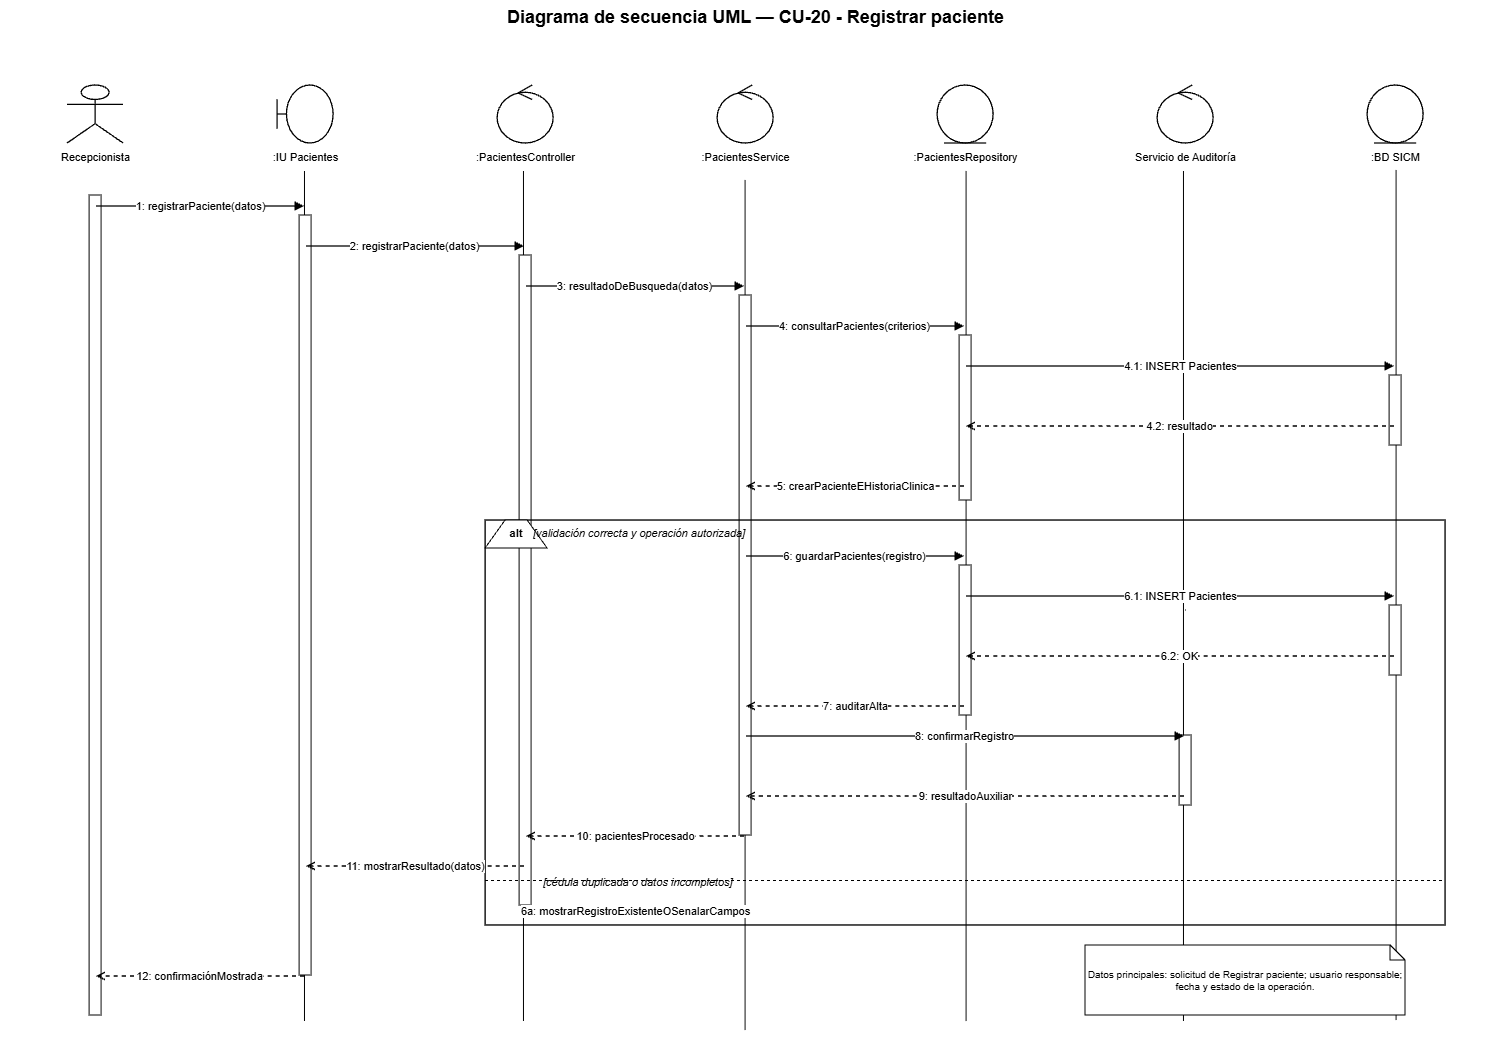

The diagram above was exported from draw.io. Its source (the exported page's mxGraphModel, read from the mxfile embedded in the PNG):
<mxGraphModel dx="3520" dy="1061" grid="1" gridSize="10" guides="1" tooltips="1" connect="1" arrows="1" fold="1" page="1" pageScale="1" pageWidth="1500" pageHeight="1180" math="0" shadow="0">
  <root>
    <mxCell id="0" />
    <mxCell id="1" parent="0" />
    <mxCell id="oOXm9zUHBobeudGikkLs-5" edge="1" parent="1" style="endArrow=none;html=1;rounded=0;edgeStyle=orthogonalEdgeStyle;entryX=0.5;entryY=1;entryDx=0;entryDy=0;" value="">
      <mxGeometry height="50" relative="1" width="50" as="geometry">
        <mxPoint x="1178.37" y="1041" as="sourcePoint" />
        <mxPoint x="1178.37" y="191" as="targetPoint" />
      </mxGeometry>
    </mxCell>
    <mxCell id="oOXm9zUHBobeudGikkLs-4" edge="1" parent="1" style="endArrow=none;html=1;rounded=0;edgeStyle=orthogonalEdgeStyle;entryX=0.5;entryY=1;entryDx=0;entryDy=0;" value="">
      <mxGeometry height="50" relative="1" width="50" as="geometry">
        <mxPoint x="961" y="1041" as="sourcePoint" />
        <mxPoint x="961" y="191" as="targetPoint" />
      </mxGeometry>
    </mxCell>
    <mxCell id="oOXm9zUHBobeudGikkLs-6" edge="1" parent="1" style="endArrow=none;html=1;rounded=0;edgeStyle=orthogonalEdgeStyle;entryX=0.5;entryY=1;entryDx=0;entryDy=0;" value="">
      <mxGeometry height="50" relative="1" width="50" as="geometry">
        <mxPoint x="1391" y="1040" as="sourcePoint" />
        <mxPoint x="1391" y="190" as="targetPoint" />
      </mxGeometry>
    </mxCell>
    <mxCell id="oOXm9zUHBobeudGikkLs-3" edge="1" parent="1" style="endArrow=none;html=1;rounded=0;edgeStyle=orthogonalEdgeStyle;entryX=0.5;entryY=1;entryDx=0;entryDy=0;" value="">
      <mxGeometry height="50" relative="1" width="50" as="geometry">
        <mxPoint x="740" y="1050" as="sourcePoint" />
        <mxPoint x="740" y="200" as="targetPoint" />
      </mxGeometry>
    </mxCell>
    <mxCell id="oOXm9zUHBobeudGikkLs-2" edge="1" parent="1" style="endArrow=none;html=1;rounded=0;edgeStyle=orthogonalEdgeStyle;entryX=0.5;entryY=1;entryDx=0;entryDy=0;" value="">
      <mxGeometry height="50" relative="1" width="50" as="geometry">
        <mxPoint x="518.37" y="1041" as="sourcePoint" />
        <mxPoint x="518.37" y="191" as="targetPoint" />
      </mxGeometry>
    </mxCell>
    <mxCell id="oOXm9zUHBobeudGikkLs-1" edge="1" parent="1" style="endArrow=none;html=1;rounded=0;edgeStyle=orthogonalEdgeStyle;entryX=0.5;entryY=1;entryDx=0;entryDy=0;" value="">
      <mxGeometry height="50" relative="1" width="50" as="geometry">
        <mxPoint x="299.38" y="1041" as="sourcePoint" />
        <mxPoint x="299.38" y="191" as="targetPoint" />
      </mxGeometry>
    </mxCell>
    <mxCell id="title" parent="1" style="text;html=1;strokeColor=none;fillColor=none;align=center;fontStyle=1;fontSize=18;fontColor=#000000;" value="Diagrama de secuencia UML — CU-20 - Registrar paciente" vertex="1">
      <mxGeometry height="36" width="1260" x="120" y="20" as="geometry" />
    </mxCell>
    <mxCell id="p0" parent="1" style="shape=umlActor;html=1;fillColor=#ffffff;strokeColor=#000000;strokeWidth=1.3;fontColor=#000000;" value="" vertex="1">
      <mxGeometry height="58" width="56" x="62" y="105" as="geometry" />
    </mxCell>
    <mxCell id="n0" parent="1" style="text;html=1;strokeColor=none;fillColor=none;align=center;fontSize=11;fontColor=#000000;" value="Recepcionista" vertex="1">
      <mxGeometry height="26" width="190" x="-5" y="164" as="geometry" />
    </mxCell>
    <mxCell id="life0" parent="1" style="shape=line;html=1;strokeColor=#000000;strokeWidth=1;dashed=1;dashPattern=6 4;" value="" vertex="1">
      <mxGeometry height="880" width="1" x="90" y="190" as="geometry" />
    </mxCell>
    <mxCell id="p1" parent="1" style="shape=umlBoundary;html=1;fillColor=#ffffff;strokeColor=#000000;strokeWidth=1.3;fontColor=#000000;" value="" vertex="1">
      <mxGeometry height="58" width="56" x="272" y="105" as="geometry" />
    </mxCell>
    <mxCell id="n1" parent="1" style="text;html=1;strokeColor=none;fillColor=none;align=center;fontSize=11;fontColor=#000000;" value=":IU Pacientes" vertex="1">
      <mxGeometry height="26" width="190" x="205" y="164" as="geometry" />
    </mxCell>
    <mxCell id="life1" parent="1" style="shape=line;html=1;strokeColor=#000000;strokeWidth=1;dashed=1;dashPattern=6 4;" value="" vertex="1">
      <mxGeometry height="880" width="1" x="300" y="190" as="geometry" />
    </mxCell>
    <mxCell id="p2" parent="1" style="shape=umlControl;html=1;fillColor=#ffffff;strokeColor=#000000;strokeWidth=1.3;fontColor=#000000;" value="" vertex="1">
      <mxGeometry height="58" width="56" x="492" y="105" as="geometry" />
    </mxCell>
    <mxCell id="n2" parent="1" style="text;html=1;strokeColor=none;fillColor=none;align=center;fontSize=11;fontColor=#000000;" value=":PacientesController" vertex="1">
      <mxGeometry height="26" width="190" x="425" y="164" as="geometry" />
    </mxCell>
    <mxCell id="life2" parent="1" style="shape=line;html=1;strokeColor=#000000;strokeWidth=1;dashed=1;dashPattern=6 4;" value="" vertex="1">
      <mxGeometry height="880" width="1" x="520" y="190" as="geometry" />
    </mxCell>
    <mxCell id="p3" parent="1" style="shape=umlControl;html=1;fillColor=#ffffff;strokeColor=#000000;strokeWidth=1.3;fontColor=#000000;" value="" vertex="1">
      <mxGeometry height="58" width="56" x="712" y="105" as="geometry" />
    </mxCell>
    <mxCell id="n3" parent="1" style="text;html=1;strokeColor=none;fillColor=none;align=center;fontSize=11;fontColor=#000000;" value=":PacientesService" vertex="1">
      <mxGeometry height="26" width="190" x="645" y="164" as="geometry" />
    </mxCell>
    <mxCell id="life3" parent="1" style="shape=line;html=1;strokeColor=#000000;strokeWidth=1;dashed=1;dashPattern=6 4;" value="" vertex="1">
      <mxGeometry height="880" width="1" x="740" y="190" as="geometry" />
    </mxCell>
    <mxCell id="p4" parent="1" style="shape=umlEntity;html=1;fillColor=#ffffff;strokeColor=#000000;strokeWidth=1.3;fontColor=#000000;" value="" vertex="1">
      <mxGeometry height="58" width="56" x="932" y="105" as="geometry" />
    </mxCell>
    <mxCell id="n4" parent="1" style="text;html=1;strokeColor=none;fillColor=none;align=center;fontSize=11;fontColor=#000000;" value=":PacientesRepository" vertex="1">
      <mxGeometry height="26" width="190" x="865" y="164" as="geometry" />
    </mxCell>
    <mxCell id="life4" parent="1" style="shape=line;html=1;strokeColor=#000000;strokeWidth=1;dashed=1;dashPattern=6 4;" value="" vertex="1">
      <mxGeometry height="880" width="1" x="960" y="190" as="geometry" />
    </mxCell>
    <mxCell id="p5" parent="1" style="shape=umlControl;html=1;fillColor=#ffffff;strokeColor=#000000;strokeWidth=1.3;fontColor=#000000;" value="" vertex="1">
      <mxGeometry height="58" width="56" x="1152" y="105" as="geometry" />
    </mxCell>
    <mxCell id="n5" parent="1" style="text;html=1;strokeColor=none;fillColor=none;align=center;fontSize=11;fontColor=#000000;" value="Servicio de Auditoría" vertex="1">
      <mxGeometry height="26" width="190" x="1085" y="164" as="geometry" />
    </mxCell>
    <mxCell id="life5" parent="1" style="shape=line;html=1;strokeColor=#000000;strokeWidth=1;dashed=1;dashPattern=6 4;" value="" vertex="1">
      <mxGeometry height="880" width="1" x="1180" y="190" as="geometry" />
    </mxCell>
    <mxCell id="p6" parent="1" style="shape=umlEntity;html=1;fillColor=#ffffff;strokeColor=#000000;strokeWidth=1.3;fontColor=#000000;" value="" vertex="1">
      <mxGeometry height="58" width="56" x="1362" y="105" as="geometry" />
    </mxCell>
    <mxCell id="n6" parent="1" style="text;html=1;strokeColor=none;fillColor=none;align=center;fontSize=11;fontColor=#000000;" value=":BD SICM" vertex="1">
      <mxGeometry height="26" width="190" x="1295" y="164" as="geometry" />
    </mxCell>
    <mxCell id="life6" parent="1" style="shape=line;html=1;strokeColor=#000000;strokeWidth=1;dashed=1;dashPattern=6 4;" value="" vertex="1">
      <mxGeometry height="880" width="1" x="1390" y="190" as="geometry" />
    </mxCell>
    <mxCell id="act0" parent="1" style="rounded=0;html=1;fillColor=#ffffff;strokeColor=#000000;strokeWidth=1;" value="" vertex="1">
      <mxGeometry height="820" width="12" x="84" y="215" as="geometry" />
    </mxCell>
    <mxCell id="act1" parent="1" style="rounded=0;html=1;fillColor=#ffffff;strokeColor=#000000;strokeWidth=1;" value="" vertex="1">
      <mxGeometry height="760" width="12" x="294" y="235" as="geometry" />
    </mxCell>
    <mxCell id="act2" parent="1" style="rounded=0;html=1;fillColor=#ffffff;strokeColor=#000000;strokeWidth=1;" value="" vertex="1">
      <mxGeometry height="650" width="12" x="514" y="275" as="geometry" />
    </mxCell>
    <mxCell id="act3" parent="1" style="rounded=0;html=1;fillColor=#ffffff;strokeColor=#000000;strokeWidth=1;" value="" vertex="1">
      <mxGeometry height="540" width="12" x="734" y="315" as="geometry" />
    </mxCell>
    <mxCell id="act4a" parent="1" style="rounded=0;html=1;fillColor=#ffffff;strokeColor=#000000;strokeWidth=1;" value="" vertex="1">
      <mxGeometry height="165" width="12" x="954" y="355" as="geometry" />
    </mxCell>
    <mxCell id="act6a" parent="1" style="rounded=0;html=1;fillColor=#ffffff;strokeColor=#000000;strokeWidth=1;" value="" vertex="1">
      <mxGeometry height="70" width="12" x="1384" y="395" as="geometry" />
    </mxCell>
    <mxCell id="m1s" parent="1" style="opacity=0;fillOpacity=0;strokeOpacity=0;" value="" vertex="1">
      <mxGeometry height="2" width="2" x="89" y="225" as="geometry" />
    </mxCell>
    <mxCell id="m1t" parent="1" style="opacity=0;fillOpacity=0;strokeOpacity=0;" value="" vertex="1">
      <mxGeometry height="2" width="2" x="299" y="225" as="geometry" />
    </mxCell>
    <mxCell id="m1" edge="1" parent="1" source="m1s" style="edgeStyle=orthogonalEdgeStyle;rounded=0;html=1;strokeColor=#000000;strokeWidth=1.35;endArrow=block;endFill=1;dashed=0;fontColor=#000000;fontSize=11;labelBackgroundColor=#ffffff;" target="m1t" value="1: registrarPaciente(datos)">
      <mxGeometry relative="1" as="geometry" />
    </mxCell>
    <mxCell id="m2s" parent="1" style="opacity=0;fillOpacity=0;strokeOpacity=0;" value="" vertex="1">
      <mxGeometry height="2" width="2" x="299" y="265" as="geometry" />
    </mxCell>
    <mxCell id="m2t" parent="1" style="opacity=0;fillOpacity=0;strokeOpacity=0;" value="" vertex="1">
      <mxGeometry height="2" width="2" x="519" y="265" as="geometry" />
    </mxCell>
    <mxCell id="m2" edge="1" parent="1" source="m2s" style="edgeStyle=orthogonalEdgeStyle;rounded=0;html=1;strokeColor=#000000;strokeWidth=1.35;endArrow=block;endFill=1;dashed=0;fontColor=#000000;fontSize=11;labelBackgroundColor=#ffffff;" target="m2t" value="2: registrarPaciente(datos)">
      <mxGeometry relative="1" as="geometry" />
    </mxCell>
    <mxCell id="m3s" parent="1" style="opacity=0;fillOpacity=0;strokeOpacity=0;" value="" vertex="1">
      <mxGeometry height="2" width="2" x="519" y="305" as="geometry" />
    </mxCell>
    <mxCell id="m3t" parent="1" style="opacity=0;fillOpacity=0;strokeOpacity=0;" value="" vertex="1">
      <mxGeometry height="2" width="2" x="739" y="305" as="geometry" />
    </mxCell>
    <mxCell id="m3" edge="1" parent="1" source="m3s" style="edgeStyle=orthogonalEdgeStyle;rounded=0;html=1;strokeColor=#000000;strokeWidth=1.35;endArrow=block;endFill=1;dashed=0;fontColor=#000000;fontSize=11;labelBackgroundColor=#ffffff;" target="m3t" value="3: resultadoDeBusqueda(datos)">
      <mxGeometry relative="1" as="geometry" />
    </mxCell>
    <mxCell id="m4s" parent="1" style="opacity=0;fillOpacity=0;strokeOpacity=0;" value="" vertex="1">
      <mxGeometry height="2" width="2" x="739" y="345" as="geometry" />
    </mxCell>
    <mxCell id="m4t" parent="1" style="opacity=0;fillOpacity=0;strokeOpacity=0;" value="" vertex="1">
      <mxGeometry height="2" width="2" x="959" y="345" as="geometry" />
    </mxCell>
    <mxCell id="m4" edge="1" parent="1" source="m4s" style="edgeStyle=orthogonalEdgeStyle;rounded=0;html=1;strokeColor=#000000;strokeWidth=1.35;endArrow=block;endFill=1;dashed=0;fontColor=#000000;fontSize=11;labelBackgroundColor=#ffffff;" target="m4t" value="4: consultarPacientes(criterios)">
      <mxGeometry relative="1" as="geometry" />
    </mxCell>
    <mxCell id="m41s" parent="1" style="opacity=0;fillOpacity=0;strokeOpacity=0;" value="" vertex="1">
      <mxGeometry height="2" width="2" x="959" y="385" as="geometry" />
    </mxCell>
    <mxCell id="m41t" parent="1" style="opacity=0;fillOpacity=0;strokeOpacity=0;" value="" vertex="1">
      <mxGeometry height="2" width="2" x="1389" y="385" as="geometry" />
    </mxCell>
    <mxCell id="m41" edge="1" parent="1" source="m41s" style="edgeStyle=orthogonalEdgeStyle;rounded=0;html=1;strokeColor=#000000;strokeWidth=1.35;endArrow=block;endFill=1;dashed=0;fontColor=#000000;fontSize=11;labelBackgroundColor=#ffffff;" target="m41t" value="4.1: INSERT Pacientes">
      <mxGeometry relative="1" as="geometry" />
    </mxCell>
    <mxCell id="m42s" parent="1" style="opacity=0;fillOpacity=0;strokeOpacity=0;" value="" vertex="1">
      <mxGeometry height="2" width="2" x="1389" y="445" as="geometry" />
    </mxCell>
    <mxCell id="m42t" parent="1" style="opacity=0;fillOpacity=0;strokeOpacity=0;" value="" vertex="1">
      <mxGeometry height="2" width="2" x="959" y="445" as="geometry" />
    </mxCell>
    <mxCell id="m42" edge="1" parent="1" source="m42s" style="edgeStyle=orthogonalEdgeStyle;rounded=0;html=1;strokeColor=#000000;strokeWidth=1.35;endArrow=open;endFill=0;dashed=1;fontColor=#000000;fontSize=11;labelBackgroundColor=#ffffff;" target="m42t" value="4.2: resultado">
      <mxGeometry relative="1" as="geometry" />
    </mxCell>
    <mxCell id="m5s" parent="1" style="opacity=0;fillOpacity=0;strokeOpacity=0;" value="" vertex="1">
      <mxGeometry height="2" width="2" x="959" y="505" as="geometry" />
    </mxCell>
    <mxCell id="m5t" parent="1" style="opacity=0;fillOpacity=0;strokeOpacity=0;" value="" vertex="1">
      <mxGeometry height="2" width="2" x="739" y="505" as="geometry" />
    </mxCell>
    <mxCell id="m5" edge="1" parent="1" source="m5s" style="edgeStyle=orthogonalEdgeStyle;rounded=0;html=1;strokeColor=#000000;strokeWidth=1.35;endArrow=open;endFill=0;dashed=1;fontColor=#000000;fontSize=11;labelBackgroundColor=#ffffff;" target="m5t" value="5: crearPacienteEHistoriaClinica">
      <mxGeometry relative="1" as="geometry" />
    </mxCell>
    <mxCell id="alt" parent="1" style="rounded=0;html=1;fillColor=none;strokeColor=#000000;strokeWidth=1.4;" value="" vertex="1">
      <mxGeometry height="405" width="960" x="480" y="540" as="geometry" />
    </mxCell>
    <mxCell id="altTab" parent="1" style="shape=trapezoid;perimeter=trapezoidPerimeter;fixedSize=1;direction=east;whiteSpace=wrap;html=1;fillColor=#ffffff;strokeColor=#000000;fontStyle=1;fontSize=11;" value="alt" vertex="1">
      <mxGeometry height="28" width="62" x="480" y="540" as="geometry" />
    </mxCell>
    <mxCell id="okGuard" parent="1" style="text;html=1;strokeColor=none;fillColor=none;align=left;fontStyle=2;fontSize=11;" value="[validación correcta y operación autorizada]" vertex="1">
      <mxGeometry height="22" width="390" x="526" y="540" as="geometry" />
    </mxCell>
    <mxCell id="act4b" parent="1" style="rounded=0;html=1;fillColor=#ffffff;strokeColor=#000000;strokeWidth=1;" value="" vertex="1">
      <mxGeometry height="150" width="12" x="954" y="585" as="geometry" />
    </mxCell>
    <mxCell id="act6b" parent="1" style="rounded=0;html=1;fillColor=#ffffff;strokeColor=#000000;strokeWidth=1;" value="" vertex="1">
      <mxGeometry height="70" width="12" x="1384" y="625" as="geometry" />
    </mxCell>
    <mxCell id="m6s" parent="1" style="opacity=0;fillOpacity=0;strokeOpacity=0;" value="" vertex="1">
      <mxGeometry height="2" width="2" x="739" y="575" as="geometry" />
    </mxCell>
    <mxCell id="m6t" parent="1" style="opacity=0;fillOpacity=0;strokeOpacity=0;" value="" vertex="1">
      <mxGeometry height="2" width="2" x="959" y="575" as="geometry" />
    </mxCell>
    <mxCell id="m6" edge="1" parent="1" source="m6s" style="edgeStyle=orthogonalEdgeStyle;rounded=0;html=1;strokeColor=#000000;strokeWidth=1.35;endArrow=block;endFill=1;dashed=0;fontColor=#000000;fontSize=11;labelBackgroundColor=#ffffff;" target="m6t" value="6: guardarPacientes(registro)">
      <mxGeometry relative="1" as="geometry" />
    </mxCell>
    <mxCell id="m61s" parent="1" style="opacity=0;fillOpacity=0;strokeOpacity=0;" value="" vertex="1">
      <mxGeometry height="2" width="2" x="959" y="615" as="geometry" />
    </mxCell>
    <mxCell id="m61t" parent="1" style="opacity=0;fillOpacity=0;strokeOpacity=0;" value="" vertex="1">
      <mxGeometry height="2" width="2" x="1389" y="615" as="geometry" />
    </mxCell>
    <mxCell id="m61" edge="1" parent="1" source="m61s" style="edgeStyle=orthogonalEdgeStyle;rounded=0;html=1;strokeColor=#000000;strokeWidth=1.35;endArrow=block;endFill=1;dashed=0;fontColor=#000000;fontSize=11;labelBackgroundColor=#ffffff;" target="m61t" value="6.1: INSERT Pacientes">
      <mxGeometry relative="1" as="geometry" />
    </mxCell>
    <mxCell id="m62s" parent="1" style="opacity=0;fillOpacity=0;strokeOpacity=0;" value="" vertex="1">
      <mxGeometry height="2" width="2" x="1389" y="675" as="geometry" />
    </mxCell>
    <mxCell id="m62t" parent="1" style="opacity=0;fillOpacity=0;strokeOpacity=0;" value="" vertex="1">
      <mxGeometry height="2" width="2" x="959" y="675" as="geometry" />
    </mxCell>
    <mxCell id="m62" edge="1" parent="1" source="m62s" style="edgeStyle=orthogonalEdgeStyle;rounded=0;html=1;strokeColor=#000000;strokeWidth=1.35;endArrow=open;endFill=0;dashed=1;fontColor=#000000;fontSize=11;labelBackgroundColor=#ffffff;" target="m62t" value="6.2: OK">
      <mxGeometry relative="1" as="geometry" />
    </mxCell>
    <mxCell id="m7s" parent="1" style="opacity=0;fillOpacity=0;strokeOpacity=0;" value="" vertex="1">
      <mxGeometry height="2" width="2" x="959" y="725" as="geometry" />
    </mxCell>
    <mxCell id="m7t" parent="1" style="opacity=0;fillOpacity=0;strokeOpacity=0;" value="" vertex="1">
      <mxGeometry height="2" width="2" x="739" y="725" as="geometry" />
    </mxCell>
    <mxCell id="m7" edge="1" parent="1" source="m7s" style="edgeStyle=orthogonalEdgeStyle;rounded=0;html=1;strokeColor=#000000;strokeWidth=1.35;endArrow=open;endFill=0;dashed=1;fontColor=#000000;fontSize=11;labelBackgroundColor=#ffffff;" target="m7t" value="7: auditarAlta">
      <mxGeometry relative="1" as="geometry" />
    </mxCell>
    <mxCell id="act5" parent="1" style="rounded=0;html=1;fillColor=#ffffff;strokeColor=#000000;strokeWidth=1;" value="" vertex="1">
      <mxGeometry height="70" width="12" x="1174" y="755" as="geometry" />
    </mxCell>
    <mxCell id="m8s" parent="1" style="opacity=0;fillOpacity=0;strokeOpacity=0;" value="" vertex="1">
      <mxGeometry height="2" width="2" x="739" y="755" as="geometry" />
    </mxCell>
    <mxCell id="m8t" parent="1" style="opacity=0;fillOpacity=0;strokeOpacity=0;" value="" vertex="1">
      <mxGeometry height="2" width="2" x="1179" y="755" as="geometry" />
    </mxCell>
    <mxCell id="m8" edge="1" parent="1" source="m8s" style="edgeStyle=orthogonalEdgeStyle;rounded=0;html=1;strokeColor=#000000;strokeWidth=1.35;endArrow=block;endFill=1;dashed=0;fontColor=#000000;fontSize=11;labelBackgroundColor=#ffffff;" target="m8t" value="8: confirmarRegistro">
      <mxGeometry relative="1" as="geometry" />
    </mxCell>
    <mxCell id="m9s" parent="1" style="opacity=0;fillOpacity=0;strokeOpacity=0;" value="" vertex="1">
      <mxGeometry height="2" width="2" x="1179" y="815" as="geometry" />
    </mxCell>
    <mxCell id="m9t" parent="1" style="opacity=0;fillOpacity=0;strokeOpacity=0;" value="" vertex="1">
      <mxGeometry height="2" width="2" x="739" y="815" as="geometry" />
    </mxCell>
    <mxCell id="m9" edge="1" parent="1" source="m9s" style="edgeStyle=orthogonalEdgeStyle;rounded=0;html=1;strokeColor=#000000;strokeWidth=1.35;endArrow=open;endFill=0;dashed=1;fontColor=#000000;fontSize=11;labelBackgroundColor=#ffffff;" target="m9t" value="9: resultadoAuxiliar">
      <mxGeometry relative="1" as="geometry" />
    </mxCell>
    <mxCell id="m10s" parent="1" style="opacity=0;fillOpacity=0;strokeOpacity=0;" value="" vertex="1">
      <mxGeometry height="2" width="2" x="739" y="855" as="geometry" />
    </mxCell>
    <mxCell id="m10t" parent="1" style="opacity=0;fillOpacity=0;strokeOpacity=0;" value="" vertex="1">
      <mxGeometry height="2" width="2" x="519" y="855" as="geometry" />
    </mxCell>
    <mxCell id="m10" edge="1" parent="1" source="m10s" style="edgeStyle=orthogonalEdgeStyle;rounded=0;html=1;strokeColor=#000000;strokeWidth=1.35;endArrow=open;endFill=0;dashed=1;fontColor=#000000;fontSize=11;labelBackgroundColor=#ffffff;" target="m10t" value="10: pacientesProcesado">
      <mxGeometry relative="1" as="geometry" />
    </mxCell>
    <mxCell id="m11s" parent="1" style="opacity=0;fillOpacity=0;strokeOpacity=0;" value="" vertex="1">
      <mxGeometry height="2" width="2" x="519" y="885" as="geometry" />
    </mxCell>
    <mxCell id="m11t" parent="1" style="opacity=0;fillOpacity=0;strokeOpacity=0;" value="" vertex="1">
      <mxGeometry height="2" width="2" x="299" y="885" as="geometry" />
    </mxCell>
    <mxCell id="m11" edge="1" parent="1" source="m11s" style="edgeStyle=orthogonalEdgeStyle;rounded=0;html=1;strokeColor=#000000;strokeWidth=1.35;endArrow=open;endFill=0;dashed=1;fontColor=#000000;fontSize=11;labelBackgroundColor=#ffffff;" target="m11t" value="11: mostrarResultado(datos)">
      <mxGeometry relative="1" as="geometry" />
    </mxCell>
    <mxCell id="divider" parent="1" style="shape=line;html=1;strokeColor=#000000;strokeWidth=1;dashed=1;" value="" vertex="1">
      <mxGeometry height="1" width="960" x="480" y="900" as="geometry" />
    </mxCell>
    <mxCell id="failGuard" parent="1" style="text;html=1;strokeColor=none;fillColor=none;align=left;fontStyle=2;fontSize=11;" value="[cédula duplicada o datos incompletos]" vertex="1">
      <mxGeometry height="22" width="430" x="536" y="889.5" as="geometry" />
    </mxCell>
    <mxCell id="mf1s" parent="1" style="opacity=0;fillOpacity=0;strokeOpacity=0;" value="" vertex="1">
      <mxGeometry height="2" width="2" x="739" y="930" as="geometry" />
    </mxCell>
    <mxCell id="mf1t" parent="1" style="opacity=0;fillOpacity=0;strokeOpacity=0;" value="" vertex="1">
      <mxGeometry height="2" width="2" x="519" y="930" as="geometry" />
    </mxCell>
    <mxCell id="mf1" edge="1" parent="1" source="mf1s" style="edgeStyle=orthogonalEdgeStyle;rounded=0;html=1;strokeColor=#000000;strokeWidth=1.35;endArrow=open;endFill=0;dashed=1;fontColor=#000000;fontSize=11;labelBackgroundColor=#ffffff;" target="mf1t" value="6a: mostrarRegistroExistenteOSenalarCampos">
      <mxGeometry relative="1" as="geometry" />
    </mxCell>
    <mxCell id="m12s" parent="1" style="opacity=0;fillOpacity=0;strokeOpacity=0;" value="" vertex="1">
      <mxGeometry height="2" width="2" x="299" y="995" as="geometry" />
    </mxCell>
    <mxCell id="m12t" parent="1" style="opacity=0;fillOpacity=0;strokeOpacity=0;" value="" vertex="1">
      <mxGeometry height="2" width="2" x="89" y="995" as="geometry" />
    </mxCell>
    <mxCell id="m12" edge="1" parent="1" source="m12s" style="edgeStyle=orthogonalEdgeStyle;rounded=0;html=1;strokeColor=#000000;strokeWidth=1.35;endArrow=open;endFill=0;dashed=1;fontColor=#000000;fontSize=11;labelBackgroundColor=#ffffff;" target="m12t" value="12: confirmaciónMostrada">
      <mxGeometry relative="1" as="geometry" />
    </mxCell>
    <mxCell id="note" parent="1" style="shape=note;whiteSpace=wrap;html=1;size=15;fillColor=#ffffff;strokeColor=#000000;fontSize=10;fontColor=#000000;" value="Datos principales: solicitud de Registrar paciente; usuario responsable; fecha y estado de la operación." vertex="1">
      <mxGeometry height="70" width="320" x="1080" y="965" as="geometry" />
    </mxCell>
  </root>
</mxGraphModel>